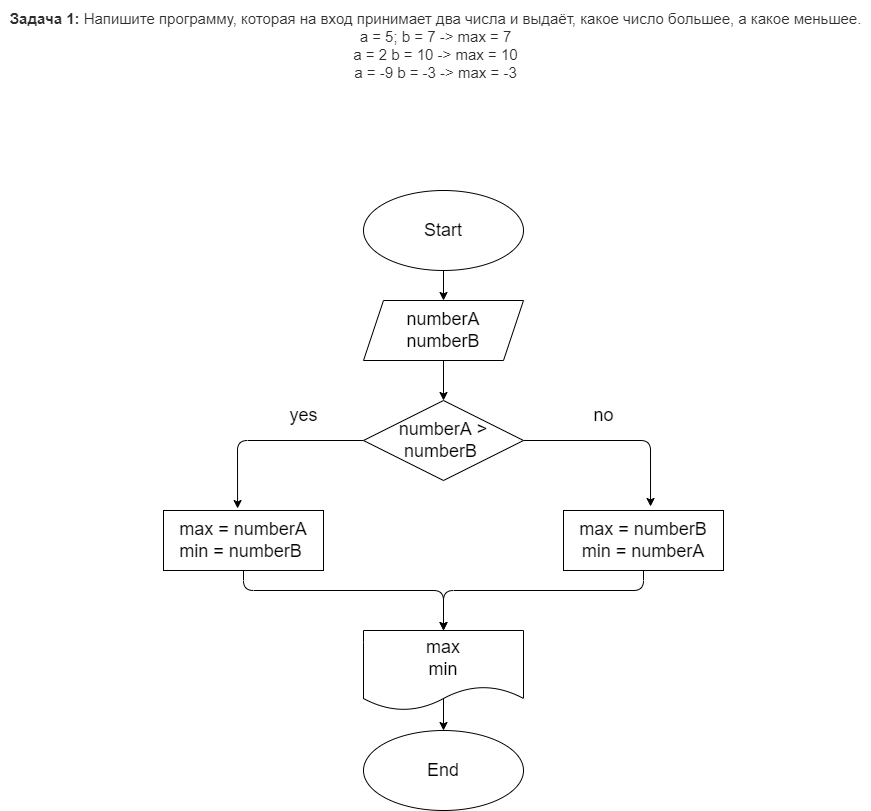

The diagram above was exported from draw.io. Its source (the exported page's mxGraphModel, read from the mxfile embedded in the PNG):
<mxGraphModel dx="1604" dy="132" grid="1" gridSize="11" guides="1" tooltips="1" connect="1" arrows="1" fold="1" page="1" pageScale="1" pageWidth="827" pageHeight="1169" math="0" shadow="0">
  <root>
    <mxCell id="WIyWlLk6GJQsqaUBKTNV-0" />
    <mxCell id="WIyWlLk6GJQsqaUBKTNV-1" parent="WIyWlLk6GJQsqaUBKTNV-0" />
    <mxCell id="1" style="edgeStyle=none;html=1;exitX=0.5;exitY=1;exitDx=0;exitDy=0;" edge="1" parent="WIyWlLk6GJQsqaUBKTNV-1" source="0">
      <mxGeometry relative="1" as="geometry">
        <mxPoint x="400" y="330" as="targetPoint" />
      </mxGeometry>
    </mxCell>
    <mxCell id="0" value="&lt;font style=&quot;font-size: 18px&quot;&gt;Start&lt;/font&gt;" style="ellipse;whiteSpace=wrap;html=1;" vertex="1" parent="WIyWlLk6GJQsqaUBKTNV-1">
      <mxGeometry x="320" y="220" width="160" height="80" as="geometry" />
    </mxCell>
    <mxCell id="3" style="edgeStyle=none;html=1;exitX=0.5;exitY=1;exitDx=0;exitDy=0;" edge="1" parent="WIyWlLk6GJQsqaUBKTNV-1" source="2">
      <mxGeometry relative="1" as="geometry">
        <mxPoint x="400" y="430" as="targetPoint" />
        <Array as="points">
          <mxPoint x="400" y="430" />
        </Array>
      </mxGeometry>
    </mxCell>
    <mxCell id="2" value="&lt;font style=&quot;font-size: 18px&quot;&gt;numberA&lt;br&gt;numberB&lt;/font&gt;" style="shape=parallelogram;perimeter=parallelogramPerimeter;whiteSpace=wrap;html=1;fixedSize=1;" vertex="1" parent="WIyWlLk6GJQsqaUBKTNV-1">
      <mxGeometry x="320" y="330" width="160" height="60" as="geometry" />
    </mxCell>
    <mxCell id="9" style="edgeStyle=none;html=1;exitX=1;exitY=0.5;exitDx=0;exitDy=0;entryX=0.544;entryY=-0.067;entryDx=0;entryDy=0;entryPerimeter=0;" edge="1" parent="WIyWlLk6GJQsqaUBKTNV-1" source="4" target="6">
      <mxGeometry relative="1" as="geometry">
        <Array as="points">
          <mxPoint x="607" y="470" />
        </Array>
      </mxGeometry>
    </mxCell>
    <mxCell id="10" style="edgeStyle=none;html=1;exitX=0;exitY=0.5;exitDx=0;exitDy=0;entryX=0.463;entryY=-0.033;entryDx=0;entryDy=0;entryPerimeter=0;" edge="1" parent="WIyWlLk6GJQsqaUBKTNV-1" source="4" target="5">
      <mxGeometry relative="1" as="geometry">
        <Array as="points">
          <mxPoint x="194" y="470" />
        </Array>
      </mxGeometry>
    </mxCell>
    <mxCell id="4" value="&lt;font style=&quot;font-size: 18px&quot;&gt;numberA &amp;gt; numberB&amp;nbsp;&lt;/font&gt;" style="rhombus;whiteSpace=wrap;html=1;" vertex="1" parent="WIyWlLk6GJQsqaUBKTNV-1">
      <mxGeometry x="320" y="430" width="160" height="80" as="geometry" />
    </mxCell>
    <mxCell id="12" style="edgeStyle=none;html=1;exitX=0.5;exitY=1;exitDx=0;exitDy=0;entryX=0.5;entryY=0;entryDx=0;entryDy=0;" edge="1" parent="WIyWlLk6GJQsqaUBKTNV-1" source="5">
      <mxGeometry relative="1" as="geometry">
        <mxPoint x="400" y="660" as="targetPoint" />
        <Array as="points">
          <mxPoint x="200" y="620" />
          <mxPoint x="400" y="620" />
        </Array>
      </mxGeometry>
    </mxCell>
    <mxCell id="5" value="&lt;font style=&quot;font-size: 18px&quot;&gt;max = numberA&lt;br&gt;min = numberB&amp;nbsp;&lt;/font&gt;" style="rounded=0;whiteSpace=wrap;html=1;" vertex="1" parent="WIyWlLk6GJQsqaUBKTNV-1">
      <mxGeometry x="120" y="540" width="160" height="60" as="geometry" />
    </mxCell>
    <mxCell id="11" style="edgeStyle=none;html=1;exitX=0.5;exitY=1;exitDx=0;exitDy=0;entryX=0.5;entryY=0;entryDx=0;entryDy=0;" edge="1" parent="WIyWlLk6GJQsqaUBKTNV-1" source="6">
      <mxGeometry relative="1" as="geometry">
        <mxPoint x="400" y="660" as="targetPoint" />
        <Array as="points">
          <mxPoint x="600" y="620" />
          <mxPoint x="400" y="620" />
        </Array>
      </mxGeometry>
    </mxCell>
    <mxCell id="6" value="&lt;font style=&quot;font-size: 18px&quot;&gt;max = numberB&lt;br&gt;min = numberA&lt;br&gt;&lt;/font&gt;" style="rounded=0;whiteSpace=wrap;html=1;" vertex="1" parent="WIyWlLk6GJQsqaUBKTNV-1">
      <mxGeometry x="520" y="540" width="160" height="60" as="geometry" />
    </mxCell>
    <mxCell id="13" style="edgeStyle=none;html=1;exitX=0.5;exitY=1;exitDx=0;exitDy=0;entryX=0.5;entryY=0;entryDx=0;entryDy=0;" edge="1" parent="WIyWlLk6GJQsqaUBKTNV-1" target="8">
      <mxGeometry relative="1" as="geometry">
        <mxPoint x="400" y="720" as="sourcePoint" />
      </mxGeometry>
    </mxCell>
    <mxCell id="8" value="&lt;font style=&quot;font-size: 18px&quot;&gt;End&lt;/font&gt;" style="ellipse;whiteSpace=wrap;html=1;" vertex="1" parent="WIyWlLk6GJQsqaUBKTNV-1">
      <mxGeometry x="320" y="760" width="160" height="80" as="geometry" />
    </mxCell>
    <mxCell id="14" value="yes" style="text;html=1;align=center;verticalAlign=middle;resizable=0;points=[];autosize=1;strokeColor=none;fillColor=none;fontSize=18;" vertex="1" parent="WIyWlLk6GJQsqaUBKTNV-1">
      <mxGeometry x="240" y="430" width="40" height="30" as="geometry" />
    </mxCell>
    <mxCell id="15" value="no" style="text;html=1;align=center;verticalAlign=middle;resizable=0;points=[];autosize=1;strokeColor=none;fillColor=none;fontSize=18;" vertex="1" parent="WIyWlLk6GJQsqaUBKTNV-1">
      <mxGeometry x="540" y="430" width="40" height="30" as="geometry" />
    </mxCell>
    <mxCell id="16" value="max&lt;br&gt;min" style="shape=document;whiteSpace=wrap;html=1;boundedLbl=1;fontSize=18;" vertex="1" parent="WIyWlLk6GJQsqaUBKTNV-1">
      <mxGeometry x="320" y="660" width="160" height="80" as="geometry" />
    </mxCell>
    <mxCell id="22" value="&lt;p style=&quot;box-sizing: border-box ; margin: 0px ; color: rgb(44 , 45 , 48) ; font-family: &amp;#34;roboto&amp;#34; , &amp;#34;san francisco&amp;#34; , &amp;#34;helvetica neue&amp;#34; , &amp;#34;helvetica&amp;#34; , &amp;#34;arial&amp;#34; ; font-size: 15px ; background-color: rgb(255 , 255 , 255)&quot;&gt;&lt;span style=&quot;box-sizing: border-box ; font-weight: 700&quot;&gt;Задача 1:&lt;/span&gt;&amp;nbsp;Напишите программу, которая на вход принимает два числа и выдаёт, какое число большее, а какое меньшее.&lt;/p&gt;&lt;p style=&quot;box-sizing: border-box ; margin: 0px ; color: rgb(44 , 45 , 48) ; font-family: &amp;#34;roboto&amp;#34; , &amp;#34;san francisco&amp;#34; , &amp;#34;helvetica neue&amp;#34; , &amp;#34;helvetica&amp;#34; , &amp;#34;arial&amp;#34; ; font-size: 15px ; background-color: rgb(255 , 255 , 255)&quot;&gt;a = 5; b = 7 -&amp;gt; max = 7&lt;br style=&quot;box-sizing: border-box&quot;&gt;a = 2 b = 10 -&amp;gt; max = 10&lt;br style=&quot;box-sizing: border-box&quot;&gt;a = -9 b = -3 -&amp;gt; max = -3&lt;/p&gt;" style="text;html=1;align=center;verticalAlign=middle;resizable=0;points=[];autosize=1;strokeColor=none;fillColor=none;fontSize=18;" vertex="1" parent="WIyWlLk6GJQsqaUBKTNV-1">
      <mxGeometry x="-43" y="30" width="870" height="90" as="geometry" />
    </mxCell>
  </root>
</mxGraphModel>